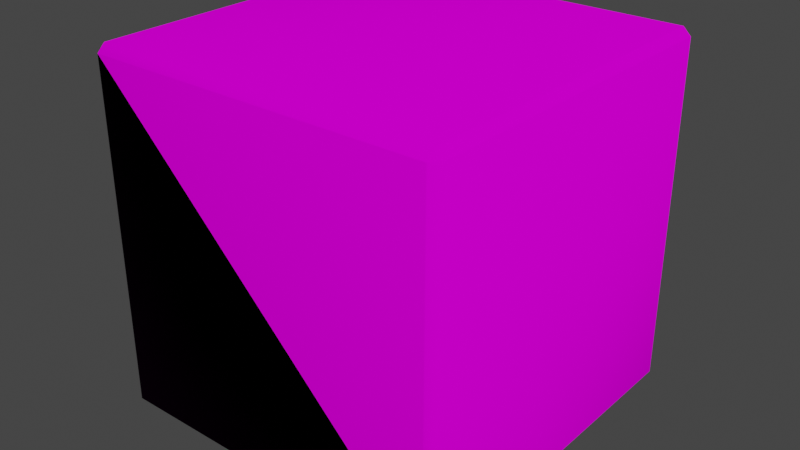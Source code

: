 # Source: LumenCube.blend  (saved by Blender 3.2.14; exported with 4.5.12 LTS)
import bpy
from mathutils import Matrix  # noqa: F401  (used for matrix-valued properties, if any)

bpy.ops.wm.read_factory_settings(use_empty=True)
scene = bpy.context.scene
scene.name = 'Scene'

# ---- collections
col_collection = bpy.data.collections.new('Collection'); scene.collection.children.link(col_collection)

# ---- images (referenced by path relative to the original .blend; pixels are not part of the script)
import os
ASSET_DIR = os.environ.get("B2B_ASSET_DIR", "")  # directory of the original .blend (textures are referenced by path, not embedded)
HERE = os.path.dirname(os.path.abspath(__file__))  # packed textures are extracted next to this script under _unpacked/

def load_image(name, relpath, width, height, colorspace="sRGB"):
    """Load a texture the original file referenced (path relative to the .blend, or extracted next to this script)."""
    p = next((c for c in (os.path.join(HERE, relpath), os.path.join(ASSET_DIR, relpath)) if relpath and os.path.exists(c)), "")
    if p:
        img = bpy.data.images.load(p, check_existing=True)
        img.name = name
    else:  # same state as the original file: an image datablock whose file is absent (Cycles renders it pink)
        img = bpy.data.images.new(name, width, height)
        img.source = "FILE"
        img.filepath = "//" + (relpath or name)
    img.colorspace_settings.name = colorspace
    return img
img_lumencube = load_image('LumenCube', 'LumenCube.png', 1024, 1024, 'sRGB')
img_lumencubenormal_png = load_image('LumenCubeNormal.png', 'LumenCubeNormal.png', 1024, 1024, 'sRGB')

# ---- materials (node trees are filled in below, after node groups)
mat_material = bpy.data.materials.new('Material')
mat_material.alpha_threshold = 0.0
mat_material.use_transparent_shadow = False
mat_material.line_color = (0.0, 0.0, 0.0, 1.0)

# ---- node groups
ng_geometry_nodes = bpy.data.node_groups.new('Geometry Nodes', 'GeometryNodeTree')
_s = ng_geometry_nodes.interface.new_socket(name='Geometry', in_out='OUTPUT', socket_type='NodeSocketGeometry')
_s = ng_geometry_nodes.interface.new_socket(name='Geometry', in_out='INPUT', socket_type='NodeSocketGeometry')
ng_geometry_nodes.is_modifier = True
_N = ng_geometry_nodes.nodes; _L = ng_geometry_nodes.links
n0 = _N.new('NodeGroupOutput'); n0.name = 'Group Output'; n0.location = (200, 0)
n1 = _N.new('NodeGroupInput'); n1.name = 'Group Input'; n1.location = (-336, 69)
_L.new(n1.outputs[0], n0.inputs[0])
n0.is_active_output = True

# ---- material node trees
mat_material.use_nodes = True; mat_material.node_tree.nodes.clear()
_N = mat_material.node_tree.nodes; _L = mat_material.node_tree.links
n0 = _N.new('ShaderNodeOutputMaterial'); n0.name = 'Material Output'; n0.location = (300, 300)
n1 = _N.new('ShaderNodeTexImage'); n1.name = 'Image Texture'; n1.location = (-280, 280)
n1.image = img_lumencube
n2 = _N.new('ShaderNodeBsdfPrincipled'); n2.name = 'Principled BSDF'; n2.location = (10, 300)
n2.distribution = 'GGX'
n2.subsurface_method = 'RANDOM_WALK_SKIN'
n2.inputs[2].default_value = 1.0
n2.inputs[3].default_value = 1.45
n2.inputs[13].default_value = 0.0
n2.inputs[27].default_value = (0.0, 0.0, 0.0, 1.0)
n2.inputs[28].default_value = 1.0
n3 = _N.new('ShaderNodeTexImage'); n3.name = 'Image Texture.001'; n3.location = (-404, -351)
n3.image = img_lumencubenormal_png
_L.new(n2.outputs[0], n0.inputs[0])
_L.new(n1.outputs[0], n2.inputs[0])
_L.new(n3.outputs[0], n2.inputs[5])
n0.is_active_output = True

# ---- world
world_world_001 = bpy.data.worlds.new('World.001'); scene.world = world_world_001
world_world_001.use_nodes = True; world_world_001.node_tree.nodes.clear()
_N = world_world_001.node_tree.nodes; _L = world_world_001.node_tree.links
n0 = _N.new('ShaderNodeBackground'); n0.name = 'Background'; n0.location = (10, 300)
n0.inputs[0].default_value = (0.05, 0.05, 0.05, 1.0)
n1 = _N.new('ShaderNodeOutputWorld'); n1.name = 'World Output'; n1.location = (300, 300)
_L.new(n0.outputs[0], n1.inputs[0])
n1.is_active_output = True
world_world_001.use_sun_shadow = False
world_world_001.sun_shadow_jitter_overblur = 0.0

# ---- meshes
me_cube = bpy.data.meshes.new('Cube')
me_cube.from_pydata([(0.9563, 1.0, 0.9563), (0.9563, 0.9563, 1.0), (1.0, 0.9563, 0.9563), (0.9563, 0.9563, -1.0), (0.9563, 1.0, -0.9563), (1.0, 0.9563, -0.9563), (1.0, -0.9563, 0.9563), (0.9563, -0.9563, 1.0), (0.9563, -1.0, 0.9563), (1.0, -0.9563, -0.9563), (0.9563, -1.0, -0.9563), (0.9563, -0.9563, -1.0), (-0.9563, 1.0, 0.9563), (-1.0, 0.9563, 0.9563), (-0.9563, 0.9563, 1.0), (-1.0, 0.9563, -0.9563), (-0.9563, 1.0, -0.9563), (-0.9563, 0.9563, -1.0), (-1.0, -0.9563, 0.9563), (-0.9563, -1.0, 0.9563), (-0.9563, -0.9563, 1.0), (-0.9563, -0.9563, -1.0), (-0.9563, -1.0, -0.9563), (-1.0, -0.9563, -0.9563)], [], [(17, 3, 11, 21), (23, 18, 13, 15), (10, 8, 19, 22), (1, 14, 20, 7), (5, 2, 6, 9), (0, 1, 2), (3, 4, 5), (6, 7, 8), (9, 10, 11), (12, 13, 14), (15, 16, 17), (18, 19, 20), (21, 22, 23), (17, 21, 23, 15), (3, 17, 16, 4), (2, 5, 4, 0), (22, 19, 18, 23), (8, 10, 9, 6), (12, 16, 15, 13), (7, 20, 19, 8), (1, 7, 6, 2), (21, 11, 10, 22), (20, 14, 13, 18), (14, 1, 0, 12), (11, 3, 5, 9), (16, 12, 0, 4)])
_uv = me_cube.uv_layers.new(name='UVMap')
_uv.uv.foreach_set('vector', [0.3775, 0.7307, 0.3775, 0.3775, 0.7307, 0.3775, 0.7307, 0.7307, 0.7388, 0.3613, 0.7388, 0.008072, 0.9886, 0.008072, 0.9886, 0.3613, 0.008072, 0.2612, 0.3613, 0.2612, 0.3613, 0.511, 0.008072, 0.511, 0.3775, 0.3613, 0.3775, 0.008072, 0.7307, 0.008072, 0.7307, 0.3613, 0.008072, 0.0, 0.3613, 0.0, 0.3613, 0.2498, 0.008072, 0.2498, 0.2498, 0.5191, 0.2555, 0.511, 0.2612, 0.5191, 0.2555, 0.8804, 0.2498, 0.8723, 0.2612, 0.8723, 0.3613, 0.2498, 0.3694, 0.2555, 0.3613, 0.2612, 0.008072, 0.2498, 0.008072, 0.2612, 0.0, 0.2555, 1.0, 0.008072, 0.9886, 0.008072, 0.9943, 0.0, 0.9886, 0.3613, 1.0, 0.3613, 0.9943, 0.3694, 0.2726, 0.5191, 0.2612, 0.5191, 0.2669, 0.511, 0.2669, 0.8804, 0.2612, 0.8723, 0.2726, 0.8723, 0.3775, 0.7307, 0.7307, 0.7307, 0.7307, 0.7388, 0.3775, 0.7388, 0.3775, 0.3775, 0.3775, 0.7307, 0.3694, 0.7307, 0.3694, 0.3775, 0.2612, 0.5191, 0.2612, 0.8723, 0.2498, 0.8723, 0.2498, 0.5191, 0.2612, 0.8723, 0.2612, 0.5191, 0.2726, 0.5191, 0.2726, 0.8723, 0.3613, 0.2612, 0.008072, 0.2612, 0.008072, 0.2498, 0.3613, 0.2498, 1.0, 0.008072, 1.0, 0.3613, 0.9886, 0.3613, 0.9886, 0.008072, 0.7307, 0.3613, 0.7307, 0.008072, 0.7388, 0.008072, 0.7388, 0.3613, 0.3775, 0.3613, 0.7307, 0.3613, 0.7307, 0.3694, 0.3775, 0.3694, 0.7307, 0.7307, 0.7307, 0.3775, 0.7388, 0.3775, 0.7388, 0.7307, 0.7307, 0.008072, 0.3775, 0.008072, 0.3775, 0.0, 0.7307, 0.0, 0.3775, 0.008072, 0.3775, 0.3613, 0.3694, 0.3613, 0.3694, 0.008072, 0.7307, 0.3775, 0.3775, 0.3775, 0.3775, 0.3694, 0.7307, 0.3694, 0.0, 0.8723, 0.0, 0.5191, 0.2498, 0.5191, 0.2498, 0.8723])
me_cube.materials.append(mat_material)
me_cube.use_mirror_vertex_groups = False
me_cube.update()
me_cube.normals_split_custom_set([tuple(v) for v in zip(*[iter([-0.1801, 0.1802, -0.967, 0.1802, 0.1801, -0.967, 0.1801, -0.1802, -0.967, -0.1802, -0.1801, -0.967, -0.967, -0.1802, -0.1801, -0.967, -0.1801, 0.1802, -0.967, 0.1802, 0.1801, -0.967, 0.1801, -0.1802, 0.1802, -0.967, -0.1801, 0.1801, -0.967, 0.1802, -0.1802, -0.967, 0.1801, -0.1801, -0.967, -0.1802, 0.1801, 0.1802, 0.967, -0.1802, 0.1801, 0.967, -0.1801, -0.1802, 0.967, 0.1802, -0.1801, 0.967, 0.967, 0.1802, -0.1801, 0.967, 0.1801, 0.1802, 0.967, -0.1802, 0.1801, 0.967, -0.1801, -0.1802, 0.4743, 0.7416, 0.4743, 0.4743, 0.4743, 0.7416, 0.7416, 0.4743, 0.4743, 0.4743, 0.4743, -0.7416, 0.4743, 0.7416, -0.4743, 0.7416, 0.4743, -0.4743, 0.7416, -0.4743, 0.4743, 0.4743, -0.4743, 0.7416, 0.4743, -0.7416, 0.4743, 0.7416, -0.4743, -0.4743, 0.4743, -0.7416, -0.4743, 0.4743, -0.4743, -0.7416, -0.4743, 0.7416, 0.4743, -0.7416, 0.4743, 0.4743, -0.4743, 0.4743, 0.7416, -0.7416, 0.4743, -0.4743, -0.4743, 0.7416, -0.4743, -0.4743, 0.4743, -0.7416, -0.7416, -0.4743, 0.4743, -0.4743, -0.7416, 0.4743, -0.4743, -0.4743, 0.7416, -0.4743, -0.4743, -0.7416, -0.4743, -0.7416, -0.4743, -0.7416, -0.4743, -0.4743, -0.547, 0.1806, -0.8174, -0.547, -0.1806, -0.8174, -0.8174, -0.1806, -0.547, -0.8174, 0.1806, -0.547, 0.1806, 0.547, -0.8174, -0.1806, 0.547, -0.8174, -0.1806, 0.8174, -0.547, 0.1806, 0.8174, -0.547, 0.8174, 0.547, 0.1806, 0.8174, 0.547, -0.1806, 0.547, 0.8174, -0.1806, 0.547, 0.8174, 0.1806, -0.547, -0.8174, -0.1806, -0.547, -0.8174, 0.1806, -0.8174, -0.547, 0.1806, -0.8174, -0.547, -0.1806, 0.547, -0.8174, 0.1806, 0.547, -0.8174, -0.1806, 0.8174, -0.547, -0.1806, 0.8174, -0.547, 0.1806, -0.547, 0.8174, 0.1806, -0.547, 0.8174, -0.1806, -0.8174, 0.547, -0.1806, -0.8174, 0.547, 0.1806, 0.1806, -0.547, 0.8174, -0.1806, -0.547, 0.8174, -0.1806, -0.8174, 0.547, 0.1806, -0.8174, 0.547, 0.547, 0.1806, 0.8174, 0.547, -0.1806, 0.8174, 0.8174, -0.1806, 0.547, 0.8174, 0.1806, 0.547, -0.1806, -0.547, -0.8174, 0.1806, -0.547, -0.8174, 0.1806, -0.8174, -0.547, -0.1806, -0.8174, -0.547, -0.547, -0.1806, 0.8174, -0.547, 0.1806, 0.8174, -0.8174, 0.1806, 0.547, -0.8174, -0.1806, 0.547, -0.1806, 0.547, 0.8174, 0.1806, 0.547, 0.8174, 0.1806, 0.8174, 0.547, -0.1806, 0.8174, 0.547, 0.547, -0.1806, -0.8174, 0.547, 0.1806, -0.8174, 0.8174, 0.1806, -0.547, 0.8174, -0.1806, -0.547, -0.1802, 0.967, -0.1801, -0.1801, 0.967, 0.1802, 0.1802, 0.967, 0.1801, 0.1801, 0.967, -0.1802])] * 3)])

# ---- objects
ob_cube = bpy.data.objects.new('Cube', me_cube)

# ---- transforms, parenting, visibility, modifiers, constraints
ob_cube.location = (0.0, 0.0, 0.0)
ob_cube.lock_rotations_4d = False
ob_cube.empty_display_type = 'ARROWS'
ob_cube.lineart.crease_threshold = 0.0
_m = ob_cube.modifiers.new('GeometryNodes', 'NODES')
_m.node_group = ng_geometry_nodes

# ---- collection membership
col_collection.objects.link(ob_cube)

# ---- scene / render settings (as saved in the file)
scene.frame_start = 1; scene.frame_end = 250; scene.frame_set(1)
scene.render.engine = 'BLENDER_EEVEE_NEXT'
scene.cycles.sampling_pattern = 'TABULATED_SOBOL'
scene.cycles.use_light_tree = False
scene.view_settings.view_transform = 'Filmic'
bpy.context.view_layer.update()

# ---- added for rendering (the .blend has no active camera and no usable light): camera, sun
cam_auto = bpy.data.cameras.new('AutoCamera')
cam_auto.lens = 50.0
cam_auto.sensor_width = 36.0
cam_auto.clip_end = 1000.0
ob_auto_camera = bpy.data.objects.new('AutoCamera', cam_auto)
scene.collection.objects.link(ob_auto_camera)
ob_auto_camera.location = (3.20507, -3.84609, 2.56406)
ob_auto_camera.rotation_euler = (1.09748, -7.21219e-08, 0.694738)
scene.camera = ob_auto_camera
light_auto_sun = bpy.data.lights.new('AutoSun', 'SUN')
light_auto_sun.energy = 3.0
light_auto_sun.angle = 0.0523599
ob_auto_sun = bpy.data.objects.new('AutoSun', light_auto_sun)
scene.collection.objects.link(ob_auto_sun)
ob_auto_sun.rotation_euler = (0.872665, 0.174533, 0.523599)
bpy.context.view_layer.update()
